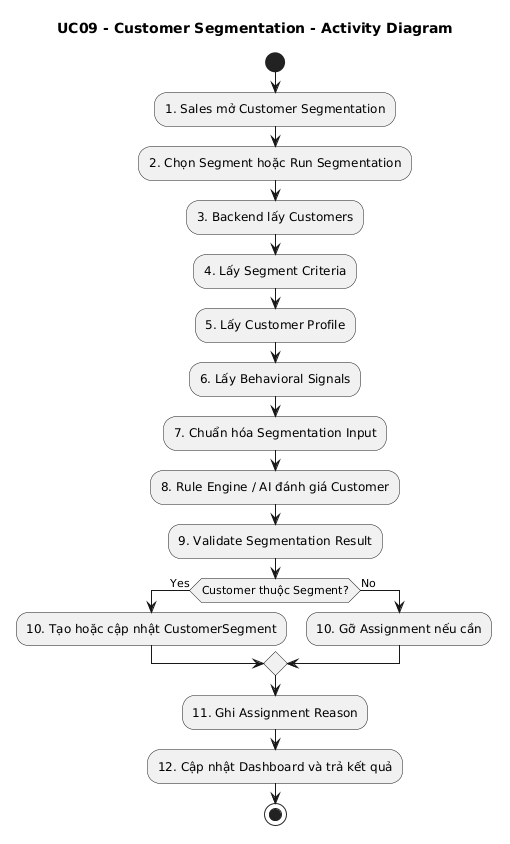

The diagram above was rendered by PlantUML. Its source (embedded in the PNG):
@startuml
title UC09 - Customer Segmentation - Activity Diagram

start

:1. Sales mở Customer Segmentation;

:2. Chọn Segment hoặc Run Segmentation;

:3. Backend lấy Customers;

:4. Lấy Segment Criteria;

:5. Lấy Customer Profile;

:6. Lấy Behavioral Signals;

:7. Chuẩn hóa Segmentation Input;

:8. Rule Engine / AI đánh giá Customer;

:9. Validate Segmentation Result;

if (Customer thuộc Segment?) then (Yes)
    :10. Tạo hoặc cập nhật CustomerSegment;
else (No)
    :10. Gỡ Assignment nếu cần;
endif

:11. Ghi Assignment Reason;

:12. Cập nhật Dashboard và trả kết quả;

stop
@enduml